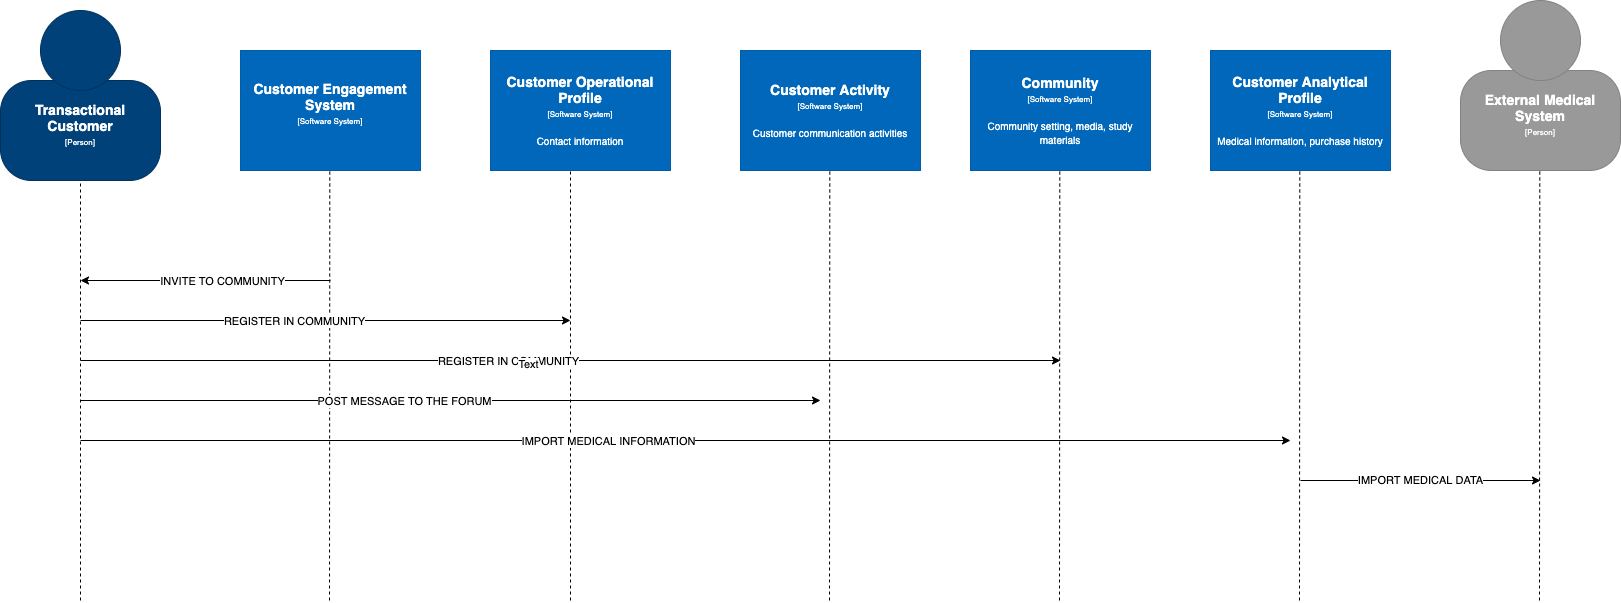

The diagram above was exported from draw.io. Its source (the exported page's mxGraphModel, read from the mxfile embedded in the PNG):
<mxGraphModel dx="1466" dy="893" grid="1" gridSize="10" guides="1" tooltips="1" connect="1" arrows="1" fold="1" page="1" pageScale="1" pageWidth="827" pageHeight="1169" math="0" shadow="0">
  <root>
    <mxCell id="x78apKxDVTbcjK3rN7cL-0" />
    <mxCell id="x78apKxDVTbcjK3rN7cL-1" parent="x78apKxDVTbcjK3rN7cL-0" />
    <object label="&lt;div&gt;&lt;span style=&quot;font-size: 14px&quot;&gt;&lt;b&gt;%name%&lt;/b&gt;&lt;/span&gt;&lt;/div&gt;&lt;div&gt;&lt;span style=&quot;font-size: 8px&quot;&gt;[Software System]&lt;/span&gt;&lt;/div&gt;&lt;div&gt;&lt;span style=&quot;font-size: 8px&quot;&gt;&lt;br&gt;&lt;/span&gt;&lt;/div&gt;&lt;div&gt;&lt;font size=&quot;1&quot;&gt;%description%&lt;/font&gt;&lt;/div&gt;" placeholders="1" name="Customer Engagement System" description="" id="x78apKxDVTbcjK3rN7cL-2">
      <mxCell style="rounded=0;whiteSpace=wrap;html=1;fillColor=#0067BA;fontColor=#FFFFFF;strokeColor=#005DA8;resizable=0;" vertex="1" parent="x78apKxDVTbcjK3rN7cL-1">
        <mxGeometry x="550" y="50" width="180" height="120" as="geometry" />
      </mxCell>
    </object>
    <object label="&lt;div&gt;&lt;span style=&quot;font-size: 14px&quot;&gt;&lt;b&gt;%name%&lt;/b&gt;&lt;/span&gt;&lt;/div&gt;&lt;div&gt;&lt;span style=&quot;font-size: 8px&quot;&gt;[Software System]&lt;/span&gt;&lt;/div&gt;&lt;div&gt;&lt;span style=&quot;font-size: 8px&quot;&gt;&lt;br&gt;&lt;/span&gt;&lt;/div&gt;&lt;div&gt;&lt;font size=&quot;1&quot;&gt;%description%&lt;/font&gt;&lt;/div&gt;" placeholders="1" name="Customer Operational Profile" description="Contact information" id="x78apKxDVTbcjK3rN7cL-3">
      <mxCell style="rounded=0;whiteSpace=wrap;html=1;fillColor=#0067BA;fontColor=#FFFFFF;strokeColor=#005DA8;resizable=0;" vertex="1" parent="x78apKxDVTbcjK3rN7cL-1">
        <mxGeometry x="800" y="50" width="180" height="120" as="geometry" />
      </mxCell>
    </object>
    <object label="&lt;div&gt;&lt;span style=&quot;font-size: 14px&quot;&gt;&lt;b&gt;%name%&lt;/b&gt;&lt;/span&gt;&lt;/div&gt;&lt;div&gt;&lt;span style=&quot;font-size: 8px&quot;&gt;[Software System]&lt;/span&gt;&lt;/div&gt;&lt;div&gt;&lt;span style=&quot;font-size: 8px&quot;&gt;&lt;br&gt;&lt;/span&gt;&lt;/div&gt;&lt;div&gt;&lt;font size=&quot;1&quot;&gt;%description%&lt;/font&gt;&lt;/div&gt;" placeholders="1" name="Customer Activity" description="Customer communication activities" id="x78apKxDVTbcjK3rN7cL-4">
      <mxCell style="rounded=0;whiteSpace=wrap;html=1;fillColor=#0067BA;fontColor=#FFFFFF;strokeColor=#005DA8;resizable=0;" vertex="1" parent="x78apKxDVTbcjK3rN7cL-1">
        <mxGeometry x="1050" y="50" width="180" height="120" as="geometry" />
      </mxCell>
    </object>
    <object label="&lt;div&gt;&lt;span style=&quot;font-size: 14px&quot;&gt;&lt;b&gt;%name%&lt;/b&gt;&lt;/span&gt;&lt;/div&gt;&lt;div&gt;&lt;span style=&quot;font-size: 8px&quot;&gt;[Software System]&lt;/span&gt;&lt;/div&gt;&lt;div&gt;&lt;span style=&quot;font-size: 8px&quot;&gt;&lt;br&gt;&lt;/span&gt;&lt;/div&gt;&lt;div&gt;&lt;font size=&quot;1&quot;&gt;%description%&lt;/font&gt;&lt;/div&gt;" placeholders="1" name="Customer Analytical Profile" description="Medical information, purchase history" id="x78apKxDVTbcjK3rN7cL-5">
      <mxCell style="rounded=0;whiteSpace=wrap;html=1;fillColor=#0067BA;fontColor=#FFFFFF;strokeColor=#005DA8;resizable=0;" vertex="1" parent="x78apKxDVTbcjK3rN7cL-1">
        <mxGeometry x="1520" y="50" width="180" height="120" as="geometry" />
      </mxCell>
    </object>
    <object label="&lt;div&gt;&lt;span style=&quot;font-size: 14px&quot;&gt;&lt;b&gt;%name%&lt;/b&gt;&lt;/span&gt;&lt;/div&gt;&lt;div&gt;&lt;span style=&quot;font-size: 8px&quot;&gt;[Software System]&lt;/span&gt;&lt;/div&gt;&lt;div&gt;&lt;span style=&quot;font-size: 8px&quot;&gt;&lt;br&gt;&lt;/span&gt;&lt;/div&gt;&lt;div&gt;&lt;font size=&quot;1&quot;&gt;%description%&lt;/font&gt;&lt;/div&gt;" placeholders="1" name="Community" description="Community setting, media, study materials" id="x78apKxDVTbcjK3rN7cL-6">
      <mxCell style="rounded=0;whiteSpace=wrap;html=1;fillColor=#0067BA;fontColor=#FFFFFF;strokeColor=#005DA8;resizable=0;" vertex="1" parent="x78apKxDVTbcjK3rN7cL-1">
        <mxGeometry x="1280" y="50" width="180" height="120" as="geometry" />
      </mxCell>
    </object>
    <object label="" placeholders="1" instruction="edit data of the lower shape within the group" id="UnykUxDIxCmzbAsPhDf8-0">
      <mxCell style="group;resizable=0;" vertex="1" connectable="0" parent="x78apKxDVTbcjK3rN7cL-1">
        <mxGeometry x="310" y="10" width="160" height="170" as="geometry" />
      </mxCell>
    </object>
    <object label="&lt;div style=&quot;color: rgb(255 , 255 , 255) ; white-space: normal&quot;&gt;&lt;span style=&quot;font-size: 14px&quot;&gt;&lt;b&gt;%name%&lt;/b&gt;&lt;/span&gt;&lt;/div&gt;&lt;div style=&quot;color: rgb(255 , 255 , 255) ; white-space: normal&quot;&gt;&lt;font style=&quot;font-size: 8px&quot;&gt;[Person]&lt;/font&gt;&lt;/div&gt;&lt;div style=&quot;color: rgb(255 , 255 , 255) ; white-space: normal ; font-size: 8px&quot;&gt;&lt;span style=&quot;font-size: x-small&quot;&gt;&lt;br&gt;&lt;/span&gt;&lt;/div&gt;&lt;div style=&quot;color: rgb(255 , 255 , 255) ; white-space: normal&quot;&gt;&lt;font size=&quot;1&quot;&gt;%description%&lt;/font&gt;&lt;/div&gt;" name="Transactional Customer" description="" placeholders="1" id="UnykUxDIxCmzbAsPhDf8-1">
      <mxCell style="rounded=1;whiteSpace=wrap;html=1;strokeColor=#00315C;fillColor=#004179;fontColor=#000000;arcSize=31;" vertex="1" parent="UnykUxDIxCmzbAsPhDf8-0">
        <mxGeometry y="70" width="160" height="100" as="geometry" />
      </mxCell>
    </object>
    <mxCell id="UnykUxDIxCmzbAsPhDf8-2" value="" style="ellipse;whiteSpace=wrap;html=1;aspect=fixed;strokeColor=#00315C;fillColor=#004179;fontColor=#000000;" vertex="1" parent="UnykUxDIxCmzbAsPhDf8-0">
      <mxGeometry x="40" width="80" height="80" as="geometry" />
    </mxCell>
    <mxCell id="UnykUxDIxCmzbAsPhDf8-6" value="" style="endArrow=none;dashed=1;html=1;entryX=0.5;entryY=1;entryDx=0;entryDy=0;" edge="1" parent="x78apKxDVTbcjK3rN7cL-1" target="UnykUxDIxCmzbAsPhDf8-1">
      <mxGeometry width="50" height="50" relative="1" as="geometry">
        <mxPoint x="390" y="600" as="sourcePoint" />
        <mxPoint x="400" y="250" as="targetPoint" />
      </mxGeometry>
    </mxCell>
    <mxCell id="UnykUxDIxCmzbAsPhDf8-8" value="" style="endArrow=none;dashed=1;html=1;entryX=0.5;entryY=1;entryDx=0;entryDy=0;" edge="1" parent="x78apKxDVTbcjK3rN7cL-1">
      <mxGeometry width="50" height="50" relative="1" as="geometry">
        <mxPoint x="639" y="600" as="sourcePoint" />
        <mxPoint x="639.2900000000002" y="170" as="targetPoint" />
      </mxGeometry>
    </mxCell>
    <mxCell id="UnykUxDIxCmzbAsPhDf8-9" value="" style="endArrow=none;dashed=1;html=1;entryX=0.5;entryY=1;entryDx=0;entryDy=0;" edge="1" parent="x78apKxDVTbcjK3rN7cL-1">
      <mxGeometry width="50" height="50" relative="1" as="geometry">
        <mxPoint x="880" y="600" as="sourcePoint" />
        <mxPoint x="880" y="170" as="targetPoint" />
      </mxGeometry>
    </mxCell>
    <mxCell id="UnykUxDIxCmzbAsPhDf8-10" value="" style="endArrow=none;dashed=1;html=1;entryX=0.5;entryY=1;entryDx=0;entryDy=0;" edge="1" parent="x78apKxDVTbcjK3rN7cL-1">
      <mxGeometry width="50" height="50" relative="1" as="geometry">
        <mxPoint x="1139" y="600" as="sourcePoint" />
        <mxPoint x="1139.29" y="170" as="targetPoint" />
      </mxGeometry>
    </mxCell>
    <mxCell id="UnykUxDIxCmzbAsPhDf8-11" value="" style="endArrow=none;dashed=1;html=1;entryX=0.5;entryY=1;entryDx=0;entryDy=0;" edge="1" parent="x78apKxDVTbcjK3rN7cL-1">
      <mxGeometry width="50" height="50" relative="1" as="geometry">
        <mxPoint x="1369" y="600" as="sourcePoint" />
        <mxPoint x="1369.29" y="170" as="targetPoint" />
      </mxGeometry>
    </mxCell>
    <mxCell id="UnykUxDIxCmzbAsPhDf8-12" value="" style="endArrow=none;dashed=1;html=1;entryX=0.5;entryY=1;entryDx=0;entryDy=0;" edge="1" parent="x78apKxDVTbcjK3rN7cL-1">
      <mxGeometry width="50" height="50" relative="1" as="geometry">
        <mxPoint x="1609" y="600" as="sourcePoint" />
        <mxPoint x="1609.29" y="170" as="targetPoint" />
      </mxGeometry>
    </mxCell>
    <mxCell id="qOmYjJlXHjNUUIe43y_W-0" value="" style="endArrow=classic;html=1;" edge="1" parent="x78apKxDVTbcjK3rN7cL-1">
      <mxGeometry width="50" height="50" relative="1" as="geometry">
        <mxPoint x="640" y="280" as="sourcePoint" />
        <mxPoint x="390" y="280" as="targetPoint" />
      </mxGeometry>
    </mxCell>
    <mxCell id="qOmYjJlXHjNUUIe43y_W-1" value="INVITE TO COMMUNITY" style="edgeLabel;html=1;align=center;verticalAlign=middle;resizable=0;points=[];" vertex="1" connectable="0" parent="qOmYjJlXHjNUUIe43y_W-0">
      <mxGeometry x="-0.1291" relative="1" as="geometry">
        <mxPoint as="offset" />
      </mxGeometry>
    </mxCell>
    <mxCell id="qOmYjJlXHjNUUIe43y_W-2" value="" style="endArrow=classic;html=1;" edge="1" parent="x78apKxDVTbcjK3rN7cL-1">
      <mxGeometry width="50" height="50" relative="1" as="geometry">
        <mxPoint x="390" y="320" as="sourcePoint" />
        <mxPoint x="880" y="320" as="targetPoint" />
      </mxGeometry>
    </mxCell>
    <mxCell id="qOmYjJlXHjNUUIe43y_W-3" value="REGISTER IN COMMUNITY" style="edgeLabel;html=1;align=center;verticalAlign=middle;resizable=0;points=[];" vertex="1" connectable="0" parent="qOmYjJlXHjNUUIe43y_W-2">
      <mxGeometry x="-0.1291" relative="1" as="geometry">
        <mxPoint as="offset" />
      </mxGeometry>
    </mxCell>
    <mxCell id="qOmYjJlXHjNUUIe43y_W-5" value="" style="endArrow=classic;html=1;" edge="1" parent="x78apKxDVTbcjK3rN7cL-1">
      <mxGeometry width="50" height="50" relative="1" as="geometry">
        <mxPoint x="389.9999999999998" y="400" as="sourcePoint" />
        <mxPoint x="1130" y="400" as="targetPoint" />
      </mxGeometry>
    </mxCell>
    <mxCell id="qOmYjJlXHjNUUIe43y_W-6" value="POST MESSAGE TO THE FORUM" style="edgeLabel;html=1;align=center;verticalAlign=middle;resizable=0;points=[];" vertex="1" connectable="0" parent="qOmYjJlXHjNUUIe43y_W-5">
      <mxGeometry x="-0.1291" relative="1" as="geometry">
        <mxPoint as="offset" />
      </mxGeometry>
    </mxCell>
    <mxCell id="qOmYjJlXHjNUUIe43y_W-9" value="" style="endArrow=classic;html=1;" edge="1" parent="x78apKxDVTbcjK3rN7cL-1">
      <mxGeometry width="50" height="50" relative="1" as="geometry">
        <mxPoint x="389.9999999999998" y="360" as="sourcePoint" />
        <mxPoint x="1370" y="360" as="targetPoint" />
      </mxGeometry>
    </mxCell>
    <mxCell id="qOmYjJlXHjNUUIe43y_W-10" value="REGISTER IN COMMUNITY" style="edgeLabel;html=1;align=center;verticalAlign=middle;resizable=0;points=[];" vertex="1" connectable="0" parent="qOmYjJlXHjNUUIe43y_W-9">
      <mxGeometry x="-0.1291" relative="1" as="geometry">
        <mxPoint as="offset" />
      </mxGeometry>
    </mxCell>
    <mxCell id="qOmYjJlXHjNUUIe43y_W-11" value="Text" style="edgeLabel;html=1;align=center;verticalAlign=middle;resizable=0;points=[];" vertex="1" connectable="0" parent="qOmYjJlXHjNUUIe43y_W-9">
      <mxGeometry x="-0.0869" y="-3" relative="1" as="geometry">
        <mxPoint as="offset" />
      </mxGeometry>
    </mxCell>
    <mxCell id="qOmYjJlXHjNUUIe43y_W-12" value="" style="endArrow=classic;html=1;" edge="1" parent="x78apKxDVTbcjK3rN7cL-1">
      <mxGeometry width="50" height="50" relative="1" as="geometry">
        <mxPoint x="389.9999999999998" y="440" as="sourcePoint" />
        <mxPoint x="1600" y="440" as="targetPoint" />
      </mxGeometry>
    </mxCell>
    <mxCell id="qOmYjJlXHjNUUIe43y_W-13" value="IMPORT MEDICAL INFORMATION" style="edgeLabel;html=1;align=center;verticalAlign=middle;resizable=0;points=[];" vertex="1" connectable="0" parent="qOmYjJlXHjNUUIe43y_W-12">
      <mxGeometry x="-0.1291" relative="1" as="geometry">
        <mxPoint as="offset" />
      </mxGeometry>
    </mxCell>
    <object label="" placeholders="1" instruction="edit data of the lower shape within the group" id="MEpvIu1qoXkA4dckcQ_b-0">
      <mxCell style="group;resizable=0;" vertex="1" connectable="0" parent="x78apKxDVTbcjK3rN7cL-1">
        <mxGeometry x="1770" width="160" height="170" as="geometry" />
      </mxCell>
    </object>
    <object label="&lt;div style=&quot;color: rgb(255 , 255 , 255) ; white-space: normal&quot;&gt;&lt;span style=&quot;font-size: 14px&quot;&gt;&lt;b&gt;%name%&lt;/b&gt;&lt;/span&gt;&lt;/div&gt;&lt;div style=&quot;color: rgb(255 , 255 , 255) ; white-space: normal&quot;&gt;&lt;font style=&quot;font-size: 8px&quot;&gt;[Person]&lt;/font&gt;&lt;/div&gt;&lt;div style=&quot;color: rgb(255 , 255 , 255) ; white-space: normal ; font-size: 8px&quot;&gt;&lt;span style=&quot;font-size: x-small&quot;&gt;&lt;br&gt;&lt;/span&gt;&lt;/div&gt;&lt;div style=&quot;color: rgb(255 , 255 , 255) ; white-space: normal&quot;&gt;&lt;font size=&quot;1&quot;&gt;%description%&lt;/font&gt;&lt;/div&gt;" name="External Medical System" description="" placeholders="1" id="MEpvIu1qoXkA4dckcQ_b-1">
      <mxCell style="rounded=1;whiteSpace=wrap;html=1;strokeColor=#828282;fillColor=#999999;fontColor=#000000;arcSize=31;" vertex="1" parent="MEpvIu1qoXkA4dckcQ_b-0">
        <mxGeometry y="70" width="160" height="100" as="geometry" />
      </mxCell>
    </object>
    <mxCell id="MEpvIu1qoXkA4dckcQ_b-2" value="" style="ellipse;whiteSpace=wrap;html=1;aspect=fixed;strokeColor=#828282;fillColor=#999999;fontColor=#000000;" vertex="1" parent="MEpvIu1qoXkA4dckcQ_b-0">
      <mxGeometry x="40" width="80" height="80" as="geometry" />
    </mxCell>
    <mxCell id="MEpvIu1qoXkA4dckcQ_b-3" value="" style="endArrow=none;dashed=1;html=1;entryX=0.5;entryY=1;entryDx=0;entryDy=0;" edge="1" parent="x78apKxDVTbcjK3rN7cL-1">
      <mxGeometry width="50" height="50" relative="1" as="geometry">
        <mxPoint x="1849" y="600" as="sourcePoint" />
        <mxPoint x="1849.29" y="170" as="targetPoint" />
      </mxGeometry>
    </mxCell>
    <mxCell id="MEpvIu1qoXkA4dckcQ_b-8" value="IMPORT MEDICAL DATA" style="endArrow=classic;html=1;" edge="1" parent="x78apKxDVTbcjK3rN7cL-1">
      <mxGeometry width="50" height="50" relative="1" as="geometry">
        <mxPoint x="1610" y="480" as="sourcePoint" />
        <mxPoint x="1850" y="480" as="targetPoint" />
      </mxGeometry>
    </mxCell>
  </root>
</mxGraphModel>